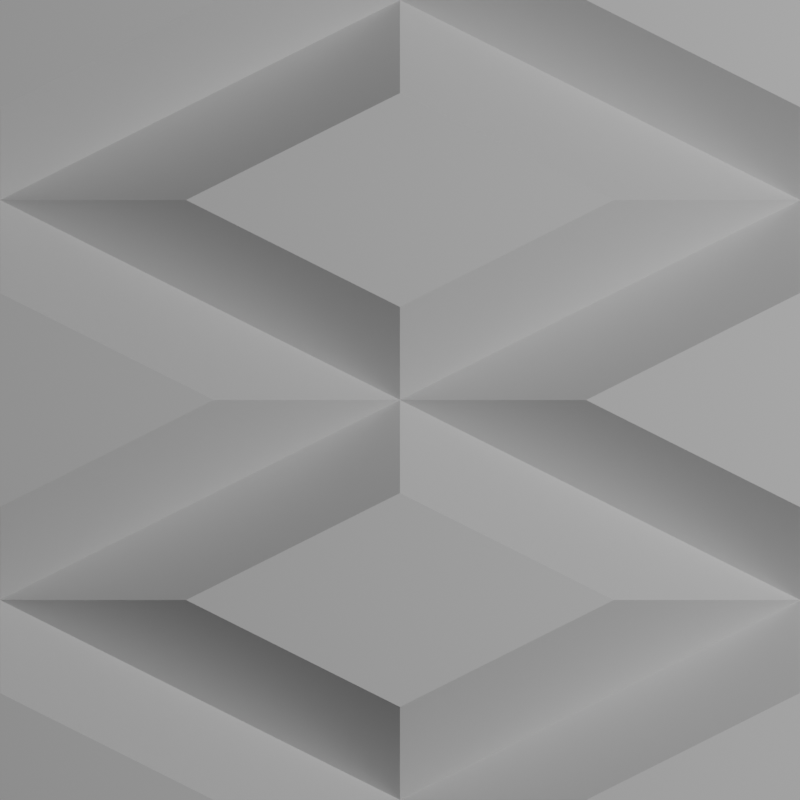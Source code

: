 # Source: Knurling.blend  (saved by Blender 5.0.119; exported with 4.5.12 LTS)
import bpy
from mathutils import Matrix  # noqa: F401  (used for matrix-valued properties, if any)

bpy.ops.wm.read_factory_settings(use_empty=True)
scene = bpy.context.scene
scene.name = 'Scene'

# ---- collections
col_collection = bpy.data.collections.new('Collection'); scene.collection.children.link(col_collection)

# ---- world
world_world = bpy.data.worlds.new('World'); scene.world = world_world
world_world.use_nodes = True; world_world.node_tree.nodes.clear()
_N = world_world.node_tree.nodes; _L = world_world.node_tree.links
n0 = _N.new('ShaderNodeOutputWorld'); n0.name = 'World Output'; n0.location = (300, 300)
n1 = _N.new('ShaderNodeBackground'); n1.name = 'Background'; n1.location = (10, 300)
n1.inputs[0].default_value = (0.05088, 0.05088, 0.05088, 1.0)
_L.new(n1.outputs[0], n0.inputs[0])
n0.is_active_output = True
world_world.color = (0.05088, 0.05088, 0.05088)
world_world.use_sun_shadow = False
world_world.sun_shadow_jitter_overblur = 0.0

# ---- cameras
cam_camera = bpy.data.cameras.new('Camera')
cam_camera.type = 'ORTHO'
cam_camera.clip_end = 100.0
cam_camera.ortho_scale = 2.0

# ---- lights
light_light = bpy.data.lights.new('Light', 'POINT')
light_light.transmission_factor = 0.0
light_light.use_soft_falloff = False
light_light.energy = 1000.0
light_light.shadow_soft_size = 0.1
light_light.shadow_maximum_resolution = 0.006
light_light.use_absolute_resolution = True

# ---- meshes
me_plane = bpy.data.meshes.new('Plane')
me_plane.from_pydata([(2.0, -2.0, 0.0), (0.0, -2.0, 0.0), (-2.0, 2.0, 0.0), (-2.0, -2.0, 0.0), (0.0, 0.0, 0.0), (2.0, 0.0, 0.0), (-2.0, -1.0, 0.0), (-1.0, -1.5, 0.0), (-1.0, -0.5, 0.0), (2.0, -1.0, 0.0), (0.0, -1.0, 0.0), (1.0, -1.5, 0.0), (1.0, -0.5, 0.0), (0.0, 2.0, 0.0), (2.0, 2.0, 0.0), (-2.0, 0.0, 0.0), (-2.0, 1.0, 0.0), (-1.0, 0.5, 0.0), (-1.0, 1.5, 0.0), (2.0, 1.0, 0.0), (0.0, 1.0, 0.0), (1.0, 0.5, 0.0), (1.0, 1.5, 0.0), (-0.5347, -1.5, 0.2843), (0.0, -1.767, 0.2843), (0.5347, -1.5, 0.2843), (0.0, -1.233, 0.2843), (-0.5347, 0.5, 0.2843), (0.0, 0.2326, 0.2843), (0.5347, 0.5, 0.2843), (0.0, 0.7674, 0.2843), (-0.4653, -1.0, 0.2843), (-1.0, -0.7326, 0.2843), (-1.535, -1.0, 0.2843), (-1.0, -1.267, 0.2843), (1.535, -1.0, 0.2843), (1.0, -0.7326, 0.2843), (0.4653, -1.0, 0.2843), (1.0, -1.267, 0.2843), (0.4653, 0.0, 0.2843), (1.0, -0.2674, 0.2843), (1.535, 0.0, 0.2843), (1.0, 0.2674, 0.2843), (-0.5347, 1.5, 0.2843), (0.0, 1.233, 0.2843), (0.5347, 1.5, 0.2843), (0.0, 1.767, 0.2843), (-0.4653, 1.0, 0.2843), (-1.0, 1.267, 0.2843), (-1.535, 1.0, 0.2843), (-1.0, 0.7326, 0.2843), (-1.535, 0.0, 0.2843), (-1.0, -0.2674, 0.2843), (-0.4653, 0.0, 0.2843), (-1.0, 0.2674, 0.2843), (1.535, 1.0, 0.2843), (1.0, 1.267, 0.2843), (0.4653, 1.0, 0.2843), (1.0, 0.7326, 0.2843), (-0.5347, -0.5, 0.2843), (0.0, -0.7674, 0.2843), (0.5347, -0.5, 0.2843), (0.0, -0.2326, 0.2843)], [], [(23, 24, 25, 26), (27, 28, 29, 30), (3, 7, 6), (3, 1, 7), (12, 9, 5), (6, 8, 15), (31, 32, 33, 34), (11, 0, 9), (1, 0, 11), (35, 36, 37, 38), (39, 40, 41, 42), (43, 44, 45, 46), (15, 17, 16), (22, 19, 14), (16, 18, 2), (47, 48, 49, 50), (2, 18, 13), (21, 5, 19), (51, 52, 53, 54), (55, 56, 57, 58), (13, 22, 14), (59, 60, 61, 62), (7, 1, 24, 23), (1, 11, 25, 24), (11, 10, 26, 25), (10, 7, 23, 26), (17, 4, 28, 27), (4, 21, 29, 28), (21, 20, 30, 29), (20, 17, 27, 30), (10, 8, 32, 31), (8, 6, 33, 32), (6, 7, 34, 33), (7, 10, 31, 34), (9, 12, 36, 35), (12, 10, 37, 36), (10, 11, 38, 37), (11, 9, 35, 38), (4, 12, 40, 39), (12, 5, 41, 40), (5, 21, 42, 41), (21, 4, 39, 42), (18, 20, 44, 43), (20, 22, 45, 44), (22, 13, 46, 45), (13, 18, 43, 46), (20, 18, 48, 47), (18, 16, 49, 48), (16, 17, 50, 49), (17, 20, 47, 50), (15, 8, 52, 51), (8, 4, 53, 52), (4, 17, 54, 53), (17, 15, 51, 54), (19, 22, 56, 55), (22, 20, 57, 56), (20, 21, 58, 57), (21, 19, 55, 58), (8, 10, 60, 59), (10, 12, 61, 60), (12, 4, 62, 61), (4, 8, 59, 62)])
_uv = me_plane.uv_layers.new(name='UVMap')
_uv.uv.foreach_set('vector', [0.2326, -0.25, 0.5, -0.3837, 0.7674, -0.25, 0.5, -0.1163, 0.2326, 0.75, 0.5, 0.6163, 0.7674, 0.75, 0.5, 0.8837, -0.5, -0.5, 0.0, -0.25, -0.5, -1.05e-08, -0.5, -0.5, 0.5, -0.5, 0.0, -0.25, 1.0, 0.25, 1.5, 0.0, 1.5, 0.5, -0.5, -1.05e-08, 0.0, 0.25, -0.5, 0.5, 0.2674, -3.725e-09, -3.725e-09, 0.1337, -0.2674, -1.118e-08, -3.725e-09, -0.1337, 1.0, -0.25, 1.5, -0.5, 1.5, 0.0, 0.5, -0.5, 1.5, -0.5, 1.0, -0.25, 1.267, -3.725e-09, 1.0, 0.1337, 0.7326, -3.725e-09, 1.0, -0.1337, 0.7326, 0.5, 1.0, 0.3663, 1.267, 0.5, 1.0, 0.6337, 0.2326, 1.25, 0.5, 1.116, 0.7674, 1.25, 0.5, 1.384, -0.5, 0.5, 0.0, 0.75, -0.5, 1.0, 1.0, 1.25, 1.5, 1.0, 1.5, 1.5, -0.5, 1.0, 0.0, 1.25, -0.5, 1.5, 0.2674, 1.0, -3.725e-09, 1.134, -0.2674, 1.0, -3.725e-09, 0.8663, -0.5, 1.5, 0.0, 1.25, 0.5, 1.5, 1.0, 0.75, 1.5, 0.5, 1.5, 1.0, -0.2674, 0.5, -3.725e-09, 0.3663, 0.2674, 0.5, -3.725e-09, 0.6337, 1.267, 1.0, 1.0, 1.134, 0.7326, 1.0, 1.0, 0.8663, 0.5, 1.5, 1.0, 1.25, 1.5, 1.5, 0.2326, 0.25, 0.5, 0.1163, 0.7674, 0.25, 0.5, 0.3837, 0.0, -0.25, 0.5, -0.5, 0.5, -0.3837, 0.2326, -0.25, 0.5, -0.5, 1.0, -0.25, 0.7674, -0.25, 0.5, -0.3837, 1.0, -0.25, 0.5, 0.0, 0.5, -0.1163, 0.7674, -0.25, 0.5, 0.0, 0.0, -0.25, 0.2326, -0.25, 0.5, -0.1163, 0.0, 0.75, 0.5, 0.5, 0.5, 0.6163, 0.2326, 0.75, 0.5, 0.5, 1.0, 0.75, 0.7674, 0.75, 0.5, 0.6163, 1.0, 0.75, 0.5, 1.0, 0.5, 0.8837, 0.7674, 0.75, 0.5, 1.0, 0.0, 0.75, 0.2326, 0.75, 0.5, 0.8837, 0.5, 0.0, 0.0, 0.25, -3.725e-09, 0.1337, 0.2674, -3.725e-09, 0.0, 0.25, -0.5, -1.05e-08, -0.2674, -1.118e-08, -3.725e-09, 0.1337, -0.5, -1.05e-08, 0.0, -0.25, -3.725e-09, -0.1337, -0.2674, -1.118e-08, 0.0, -0.25, 0.5, 0.0, 0.2674, -3.725e-09, -3.725e-09, -0.1337, 1.5, 0.0, 1.0, 0.25, 1.0, 0.1337, 1.267, -3.725e-09, 1.0, 0.25, 0.5, 0.0, 0.7326, -3.725e-09, 1.0, 0.1337, 0.5, 0.0, 1.0, -0.25, 1.0, -0.1337, 0.7326, -3.725e-09, 1.0, -0.25, 1.5, 0.0, 1.267, -3.725e-09, 1.0, -0.1337, 0.5, 0.5, 1.0, 0.25, 1.0, 0.3663, 0.7326, 0.5, 1.0, 0.25, 1.5, 0.5, 1.267, 0.5, 1.0, 0.3663, 1.5, 0.5, 1.0, 0.75, 1.0, 0.6337, 1.267, 0.5, 1.0, 0.75, 0.5, 0.5, 0.7326, 0.5, 1.0, 0.6337, 0.0, 1.25, 0.5, 1.0, 0.5, 1.116, 0.2326, 1.25, 0.5, 1.0, 1.0, 1.25, 0.7674, 1.25, 0.5, 1.116, 1.0, 1.25, 0.5, 1.5, 0.5, 1.384, 0.7674, 1.25, 0.5, 1.5, 0.0, 1.25, 0.2326, 1.25, 0.5, 1.384, 0.5, 1.0, 0.0, 1.25, -3.725e-09, 1.134, 0.2674, 1.0, 0.0, 1.25, -0.5, 1.0, -0.2674, 1.0, -3.725e-09, 1.134, -0.5, 1.0, 0.0, 0.75, -3.725e-09, 0.8663, -0.2674, 1.0, 0.0, 0.75, 0.5, 1.0, 0.2674, 1.0, -3.725e-09, 0.8663, -0.5, 0.5, 0.0, 0.25, -3.725e-09, 0.3663, -0.2674, 0.5, 0.0, 0.25, 0.5, 0.5, 0.2674, 0.5, -3.725e-09, 0.3663, 0.5, 0.5, 0.0, 0.75, -3.725e-09, 0.6337, 0.2674, 0.5, 0.0, 0.75, -0.5, 0.5, -0.2674, 0.5, -3.725e-09, 0.6337, 1.5, 1.0, 1.0, 1.25, 1.0, 1.134, 1.267, 1.0, 1.0, 1.25, 0.5, 1.0, 0.7326, 1.0, 1.0, 1.134, 0.5, 1.0, 1.0, 0.75, 1.0, 0.8663, 0.7326, 1.0, 1.0, 0.75, 1.5, 1.0, 1.267, 1.0, 1.0, 0.8663, 0.0, 0.25, 0.5, 0.0, 0.5, 0.1163, 0.2326, 0.25, 0.5, 0.0, 1.0, 0.25, 0.7674, 0.25, 0.5, 0.1163, 1.0, 0.25, 0.5, 0.5, 0.5, 0.3837, 0.7674, 0.25, 0.5, 0.5, 0.0, 0.25, 0.2326, 0.25, 0.5, 0.3837])
me_plane.update()

# ---- objects
ob_light = bpy.data.objects.new('Light', light_light)
ob_camera = bpy.data.objects.new('Camera', cam_camera)
ob_plane = bpy.data.objects.new('Plane', me_plane)

# ---- transforms, parenting, visibility, modifiers, constraints
ob_light.location = (4.076, 1.005, 5.904)
ob_light.rotation_euler = (0.6503, 0.05522, 1.866)
ob_light.lock_rotations_4d = False
ob_light.empty_display_type = 'ARROWS'
ob_light.color = (0.0, 0.0, 0.0, 0.0)
ob_light.lineart.crease_threshold = 0.0
ob_camera.location = (0.0, 0.0, 6.0)
ob_camera.lock_rotations_4d = False
ob_camera.empty_display_type = 'ARROWS'
ob_camera.color = (0.0, 0.0, 0.0, 0.0)
ob_camera.display_type = 'WIRE'
ob_camera.lineart.crease_threshold = 0.0
ob_plane.location = (0.0, 0.0, 0.0)
ob_plane.scale = (1.0, 1.0, 1.0)

# ---- collection membership
col_collection.objects.link(ob_light)
col_collection.objects.link(ob_camera)
col_collection.objects.link(ob_plane)

# ---- scene / render settings (as saved in the file)
scene.camera = ob_camera
scene.frame_start = 0; scene.frame_end = 250; scene.frame_set(0)
scene.render.engine = 'BLENDER_EEVEE_NEXT'
scene.render.image_settings.compression = 100
scene.render.resolution_x = 256
scene.render.resolution_y = 256
scene.render.fps = 30
scene.render.bake_bias = 0.0
scene.render.bake_samples = 0
scene.render.compositor_device = 'GPU'
scene.render.compositor_precision = 'FULL'
scene.cycles.samples = 512
scene.cycles.adaptive_threshold = 1.0
scene.eevee.use_overscan = True
scene.eevee.use_raytracing = True
bpy.context.view_layer.update()

